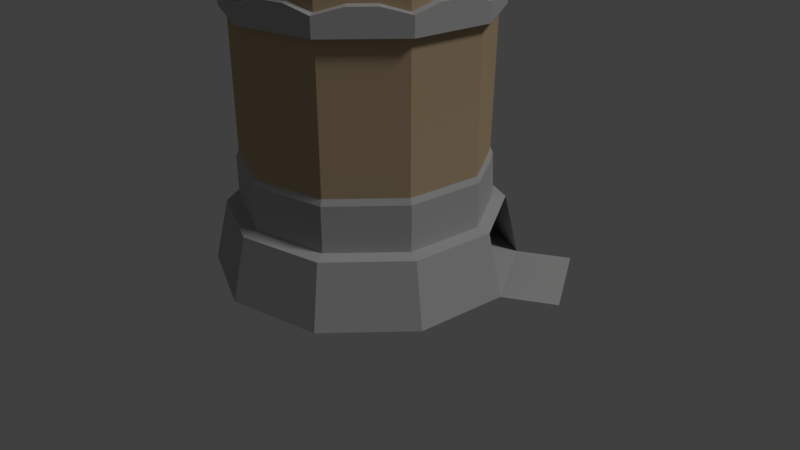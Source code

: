 # Source: Tower_Rund_Level_3_versuch1.blend  (saved by Blender 2.78.0; exported with 4.5.12 LTS)
import bpy
from mathutils import Matrix  # noqa: F401  (used for matrix-valued properties, if any)

bpy.ops.wm.read_factory_settings(use_empty=True)
scene = bpy.context.scene
scene.name = 'Scene'

# ---- collections
col_collection_1 = bpy.data.collections.new('Collection 1'); scene.collection.children.link(col_collection_1)

# ---- materials (node trees are filled in below, after node groups)
mat_stone = bpy.data.materials.new('Stone')
mat_stone.alpha_threshold = 0.0
mat_stone.use_transparent_shadow = False
mat_stone.diffuse_color = (0.4624, 0.4624, 0.4624, 1.0)
mat_stone.specular_color = (0.05087, 0.05087, 0.05087)
mat_stone.roughness = 0.5
mat_material_001 = bpy.data.materials.new('Material.001')
mat_material_001.alpha_threshold = 0.0
mat_material_001.use_transparent_shadow = False
mat_material_001.diffuse_color = (0.8, 0.01898, 0.08461, 1.0)
mat_material_001.specular_color = (1.0, 0.004164, 0.05972)
mat_material_001.roughness = 0.5
mat_putz = bpy.data.materials.new('Putz')
mat_putz.alpha_threshold = 0.0
mat_putz.use_transparent_shadow = False
mat_putz.diffuse_color = (0.5122, 0.3805, 0.2323, 1.0)
mat_putz.roughness = 0.5
mat_holz = bpy.data.materials.new('holz')
mat_holz.alpha_threshold = 0.0
mat_holz.use_transparent_shadow = False
mat_holz.diffuse_color = (0.3383, 0.1139, 0.04823, 1.0)
mat_holz.roughness = 0.5

# ---- material node trees

# ---- world
world_world = bpy.data.worlds.new('World'); scene.world = world_world
world_world.color = (0.05088, 0.05088, 0.05088)
world_world.use_sun_shadow = False
world_world.sun_shadow_jitter_overblur = 0.0
world_world.cycles.sampling_method = 'MANUAL'

# ---- cameras
cam_camera = bpy.data.cameras.new('Camera')
cam_camera.clip_end = 100.0
cam_camera.lens = 35.0
cam_camera.sensor_width = 32.0
cam_camera.sensor_height = 18.0
cam_camera.ortho_scale = 7.314
cam_camera.dof.focus_distance = 0.0
cam_camera.dof.aperture_fstop = 128.0

# ---- lights
light_lamp = bpy.data.lights.new('Lamp', 'SUN')
light_lamp.transmission_factor = 0.0
light_lamp.cutoff_distance = 30.0
light_lamp.angle = 0.1993
light_lamp.energy = 1.0
light_lamp.shadow_buffer_clip_start = 1.001
light_lamp.shadow_soft_size = 0.1
light_lamp.shadow_cascade_max_distance = 1000.0

# ---- meshes
me_cylinder_001 = bpy.data.meshes.new('Cylinder.001')
me_cylinder_001.from_pydata([(-0.9134, 0.3793, -0.9823), (-0.9134, 0.3793, 0.6075), (-0.5051, 0.8432, -0.9823), (-0.5051, 0.8432, 0.6075), (0.09797, 0.9785, -0.9823), (0.09797, 0.9785, 0.6075), (0.6654, 0.7335, -0.9823), (0.6654, 0.7335, 0.6075), (0.9804, 0.2017, -0.9823), (0.9804, 0.2017, 0.6075), (0.9227, -0.4136, -0.9823), (0.9227, -0.4136, 0.6075), (0.5143, -0.8775, -0.9823), (0.5143, -0.8775, 0.6075), (-0.08873, -1.013, -0.9823), (-0.08873, -1.013, 0.6075), (-0.6561, -0.7677, -0.9823), (-0.6561, -0.7677, 0.6075), (-0.9711, -0.236, -0.9823), (-0.9711, -0.236, 0.6075), (-0.9134, 0.3793, -0.4958), (-0.5051, 0.8432, -0.4958), (0.09797, 0.9785, -0.4958), (0.6582, 0.7169, -0.4946), (0.9804, 0.2017, -0.4958), (0.9227, -0.4136, -0.4958), (0.5143, -0.8775, -0.4958), (-0.08873, -1.013, -0.4958), (-0.6561, -0.7677, -0.4958), (-0.9711, -0.236, -0.4958), (-0.9342, 0.3883, -0.9835), (-0.5166, 0.8626, -0.9835), (-0.5166, 0.8626, -0.5208), (0.1001, 1.001, -0.9835), (0.1001, 1.001, -0.5208), (0.6803, 0.7504, -0.9835), (0.6731, 0.7339, -0.5209), (1.002, 0.2067, -0.9835), (1.002, 0.2067, -0.5208), (0.9434, -0.4225, -0.9835), (0.9434, -0.4225, -0.5208), (0.5258, -0.8969, -0.9835), (0.5258, -0.8969, -0.5208), (-0.09084, -1.035, -0.9835), (-0.09084, -1.035, -0.5208), (-0.671, -0.7847, -0.9835), (-0.671, -0.7847, -0.5208), (-0.9932, -0.241, -0.9835), (-0.9932, -0.241, -0.5208), (-0.9342, 0.3883, -0.5208), (-0.5166, 0.8626, -0.7152), (0.1001, 1.001, -0.7152), (0.6803, 0.7504, -0.7152), (1.002, 0.2067, -0.7152), (0.9434, -0.4225, -0.7152), (0.5258, -0.8969, -0.7152), (-0.09084, -1.035, -0.7152), (-0.671, -0.7847, -0.7152), (-0.9932, -0.241, -0.7152), (-0.9342, 0.3883, -0.7152), (-1.142, 0.4782, -0.9974), (-0.6322, 1.058, -0.9974), (-0.5706, 0.9538, -0.7254), (0.1213, 1.227, -0.9974), (0.11, 1.106, -0.7254), (0.8301, 0.9207, -0.9974), (0.7503, 0.8299, -0.7254), (1.224, 0.2563, -0.9974), (1.106, 0.2299, -0.7254), (1.152, -0.5124, -0.9974), (1.041, -0.4645, -0.7254), (0.6414, -1.092, -0.9974), (0.5798, -0.9881, -0.7254), (-0.112, -1.261, -0.9974), (-0.1007, -1.141, -0.7254), (-0.8209, -0.9549, -0.9974), (-0.741, -0.8642, -0.7254), (-1.214, -0.2906, -0.9974), (-1.097, -0.2641, -0.7254), (-1.031, 0.4303, -0.7254), (-0.9134, 0.3793, 0.1012), (-0.9134, 0.3793, 0.1886), (-0.5051, 0.8432, 0.1886), (-0.5051, 0.8432, 0.1012), (0.09797, 0.9785, 0.1886), (0.09797, 0.9785, 0.1012), (0.6654, 0.7335, 0.1886), (0.6654, 0.7335, 0.1012), (0.9804, 0.2017, 0.1886), (0.9804, 0.2017, 0.1012), (0.9227, -0.4136, 0.1886), (0.9227, -0.4136, 0.1012), (0.5143, -0.8775, 0.1886), (0.5143, -0.8775, 0.1012), (-0.08873, -1.013, 0.1886), (-0.08873, -1.013, 0.1012), (-0.6561, -0.7677, 0.1886), (-0.6561, -0.7677, 0.1012), (-0.9711, -0.236, 0.1886), (-0.9711, -0.236, 0.1012), (-0.9682, 0.403, 0.1057), (-0.9682, 0.403, 0.1841), (-0.5355, 0.8945, 0.1841), (-0.5355, 0.8945, 0.1057), (0.1035, 1.038, 0.1841), (0.1035, 1.038, 0.1057), (0.7048, 0.7783, 0.1841), (0.7048, 0.7783, 0.1057), (1.039, 0.2148, 0.1841), (1.039, 0.2148, 0.1057), (0.9774, -0.4372, 0.1841), (0.9774, -0.4372, 0.1057), (0.5447, -0.9288, 0.1841), (0.5447, -0.9288, 0.1057), (-0.0943, -1.072, 0.1841), (-0.0943, -1.072, 0.1057), (-0.6955, -0.8125, 0.1841), (-0.6955, -0.8125, 0.1057), (-1.029, -0.2491, 0.1841), (-1.029, -0.2491, 0.1057), (0.9611, -0.003364, -0.9823), (0.9419, -0.2085, -0.9823), (0.9419, -0.2085, 0.6075), (0.9611, -0.003364, 0.6075), (0.9611, -0.003364, -0.4958), (0.9419, -0.2085, -0.4958), (0.9827, -0.003053, -0.9835), (0.9631, -0.2128, -0.9835), (0.9827, -0.003053, -0.5208), (0.9631, -0.2128, -0.5208), (0.9827, -0.003053, -0.7152), (0.9631, -0.2128, -0.7152), (1.2, 7.036e-05, -0.9974), (1.176, -0.2562, -0.9974), (1.084, -0.001594, -0.7254), (1.062, -0.2331, -0.7254), (0.9611, -0.003364, 0.1012), (0.9419, -0.2085, 0.1012), (0.9611, -0.003364, 0.2181), (0.9419, -0.2085, 0.2181), (1.018, -0.002543, 0.1057), (0.9978, -0.2199, 0.1057), (1.018, -0.002543, 0.2135), (0.9978, -0.2199, 0.2135), (0.7704, 0.5562, -0.9823), (0.8754, 0.379, -0.9823), (0.8754, 0.379, 0.6075), (0.7704, 0.5562, 0.6075), (0.7704, 0.5562, -0.4958), (0.8754, 0.379, -0.4958), (0.7877, 0.5692, -0.9835), (0.895, 0.3879, -0.9835), (0.7877, 0.5692, -0.5208), (0.895, 0.3879, -0.5208), (0.7877, 0.5692, -0.7152), (0.895, 0.3879, -0.7152), (0.9613, 0.6992, -0.9974), (1.093, 0.4778, -0.9974), (0.8688, 0.6299, -0.7254), (0.9873, 0.4299, -0.7254), (0.7704, 0.5562, 0.1012), (0.8754, 0.379, 0.1012), (0.7704, 0.5562, 0.2181), (0.8754, 0.379, 0.2181), (0.816, 0.5904, 0.1057), (0.9273, 0.4026, 0.1057), (0.816, 0.5904, 0.2135), (0.9273, 0.4026, 0.2135), (0.2871, 0.8968, -0.9823), (0.4762, 0.8151, -0.9823), (0.4762, 0.8151, 0.6075), (0.2871, 0.8968, 0.6075), (0.2935, 0.9175, -0.9835), (0.4869, 0.8339, -0.9835), (0.2935, 0.9175, -0.7152), (0.4869, 0.8339, -0.7152), (0.3575, 1.125, -0.9974), (0.5938, 1.023, -0.9974), (0.3234, 1.014, -0.7254), (0.5368, 0.9221, -0.7254), (0.2871, 0.8968, 0.1012), (0.4762, 0.8151, 0.1012), (0.2871, 0.8968, 0.2181), (0.4762, 0.8151, 0.2181), (0.304, 0.9513, 0.1057), (0.5044, 0.8648, 0.1057), (0.304, 0.9513, 0.2135), (0.5044, 0.8648, 0.2135), (-0.3041, 0.8883, -0.9823), (-0.103, 0.9334, -0.9823), (-0.103, 0.9334, 0.6075), (-0.3041, 0.8883, 0.6075), (-0.3041, 0.8883, -0.4958), (-0.103, 0.9334, -0.4958), (-0.311, 0.9088, -0.9835), (-0.1055, 0.9549, -0.9835), (-0.311, 0.9088, -0.5208), (-0.1055, 0.9549, -0.5208), (-0.311, 0.9088, -0.7152), (-0.1055, 0.9549, -0.7152), (-0.381, 1.114, -0.9974), (-0.1299, 1.17, -0.9974), (-0.3437, 1.005, -0.7254), (-0.1169, 1.056, -0.7254), (-0.3041, 0.8883, 0.1012), (-0.103, 0.9334, 0.1012), (-0.3041, 0.8883, 0.2181), (-0.103, 0.9334, 0.2181), (-0.3225, 0.9423, 0.1057), (-0.1095, 0.9901, 0.1057), (-0.3225, 0.9423, 0.2135), (-0.1095, 0.9901, 0.2135), (-0.7773, 0.5339, -0.9823), (-0.6412, 0.6886, -0.9823), (-0.6412, 0.6886, 0.6075), (-0.7773, 0.5339, 0.6075), (-0.7773, 0.5339, -0.4958), (-0.6412, 0.6886, -0.4958), (-0.795, 0.5464, -0.9835), (-0.6558, 0.7045, -0.9835), (-0.795, 0.5464, -0.5208), (-0.6558, 0.7045, -0.5208), (-0.795, 0.5464, -0.7152), (-0.6558, 0.7045, -0.7152), (-0.9723, 0.6714, -0.9974), (-0.8022, 0.8646, -0.9974), (-0.8778, 0.6048, -0.7254), (-0.7242, 0.7793, -0.7254), (-0.6892, 0.7093, 0.2181), (-0.8253, 0.5547, 0.2181), (-0.6892, 0.7093, 0.1012), (-0.8253, 0.5547, 0.1012), (-0.7277, 0.7514, 0.2135), (-0.8719, 0.5875, 0.2135), (-0.7277, 0.7514, 0.1057), (-0.8719, 0.5875, 0.1057), (-0.9519, -0.03091, -0.9823), (-0.9327, 0.1742, -0.9823), (-0.9327, 0.1742, 0.6075), (-0.9519, -0.03091, 0.6075), (-0.9519, -0.03091, -0.4958), (-0.9327, 0.1742, -0.4958), (-0.9735, -0.03122, -0.9835), (-0.9538, 0.1785, -0.9835), (-0.9735, -0.03122, -0.5208), (-0.9538, 0.1785, -0.5208), (-0.9735, -0.03122, -0.7152), (-0.9538, 0.1785, -0.7152), (-1.19, -0.03434, -0.9974), (-1.166, 0.2219, -0.9974), (-1.075, -0.03268, -0.7254), (-1.053, 0.1988, -0.7254), (-0.9519, -0.03091, 0.1012), (-0.9327, 0.1742, 0.1012), (-0.9519, -0.03091, 0.2181), (-0.9327, 0.1742, 0.2181), (-1.009, -0.03173, 0.1057), (-0.9886, 0.1856, 0.1057), (-1.009, -0.03173, 0.2135), (-0.9886, 0.1856, 0.2135), (-0.7611, -0.5905, -0.9823), (-0.8661, -0.4133, -0.9823), (-0.8661, -0.4133, 0.6075), (-0.7611, -0.5905, 0.6075), (-0.7611, -0.5905, -0.4958), (-0.8661, -0.4133, -0.4958), (-0.7784, -0.6035, -0.9835), (-0.8858, -0.4222, -0.9835), (-0.7784, -0.6035, -0.5208), (-0.8858, -0.4222, -0.5208), (-0.7784, -0.6035, -0.7152), (-0.8858, -0.4222, -0.7152), (-0.9521, -0.7335, -0.9974), (-1.083, -0.512, -0.9974), (-0.8595, -0.6642, -0.7254), (-0.978, -0.4642, -0.7254), (-0.7611, -0.5905, 0.1012), (-0.8661, -0.4133, 0.1012), (-0.7611, -0.5905, 0.2181), (-0.8661, -0.4133, 0.2181), (-0.8068, -0.6247, 0.1057), (-0.9181, -0.4369, 0.1057), (-0.8068, -0.6247, 0.2135), (-0.9181, -0.4369, 0.2135), (-0.2779, -0.9311, -0.9823), (-0.467, -0.8494, -0.9823), (-0.467, -0.8494, 0.6075), (-0.2779, -0.9311, 0.6075), (-0.2779, -0.9311, -0.4958), (-0.467, -0.8494, -0.4958), (-0.2842, -0.9517, -0.9835), (-0.4776, -0.8682, -0.9835), (-0.2842, -0.9517, -0.5208), (-0.4776, -0.8682, -0.5208), (-0.2842, -0.9517, -0.7152), (-0.4776, -0.8682, -0.7152), (-0.3483, -1.159, -0.9974), (-0.5846, -1.057, -0.9974), (-0.3142, -1.049, -0.7254), (-0.5276, -0.9564, -0.7254), (-0.2779, -0.9311, 0.1012), (-0.467, -0.8494, 0.1012), (-0.2779, -0.9311, 0.2181), (-0.467, -0.8494, 0.2181), (-0.2947, -0.9856, 0.1057), (-0.4951, -0.8991, 0.1057), (-0.2947, -0.9856, 0.2135), (-0.4951, -0.8991, 0.2135), (0.3133, -0.9226, -0.9823), (0.1123, -0.9677, -0.9823), (0.1123, -0.9677, 0.6075), (0.3133, -0.9226, 0.6075), (0.3133, -0.9226, -0.4958), (0.1123, -0.9677, -0.4958), (0.3203, -0.943, -0.9835), (0.1147, -0.9891, -0.9835), (0.3203, -0.943, -0.5208), (0.1147, -0.9891, -0.5208), (0.3203, -0.943, -0.7152), (0.1147, -0.9891, -0.7152), (0.3903, -1.148, -0.9974), (0.1391, -1.205, -0.9974), (0.353, -1.039, -0.7254), (0.1261, -1.09, -0.7254), (0.3133, -0.9226, 0.1012), (0.1123, -0.9677, 0.1012), (0.3133, -0.9226, 0.2181), (0.1123, -0.9677, 0.2181), (0.3317, -0.9766, 0.1057), (0.1187, -1.024, 0.1057), (0.3317, -0.9766, 0.2135), (0.1187, -1.024, 0.2135), (0.7866, -0.5682, -0.9823), (0.6504, -0.7229, -0.9823), (0.7866, -0.5682, -0.4958), (0.6504, -0.7229, -0.4958), (0.8042, -0.5807, -0.9835), (0.665, -0.7388, -0.9835), (0.8042, -0.5807, -0.5208), (0.665, -0.7388, -0.5208), (0.8042, -0.5807, -0.7152), (0.665, -0.7388, -0.7152), (0.9815, -0.7056, -0.9974), (0.8115, -0.8988, -0.9974), (0.887, -0.639, -0.7254), (0.7334, -0.8135, -0.7254), (0.7866, -0.5682, 0.1012), (0.6504, -0.7229, 0.1012), (0.7866, -0.5682, 0.2181), (0.6504, -0.7229, 0.2181), (0.8332, -0.6011, 0.1057), (0.689, -0.765, 0.1057), (0.8332, -0.6011, 0.2135), (0.689, -0.765, 0.2135), (-0.7773, 0.5339, 0.6075), (-0.9134, 0.3793, 0.6075), (-0.3041, 0.8883, 0.6075), (-0.5051, 0.8432, 0.6075), (0.2871, 0.8968, 0.6075), (0.09797, 0.9785, 0.6075), (0.7704, 0.5562, 0.6075), (0.6654, 0.7335, 0.6075), (0.9611, -0.003364, 0.6075), (0.9804, 0.2017, 0.6075), (0.9227, -0.4136, 0.6075), (0.3133, -0.9226, 0.6075), (0.5143, -0.8775, 0.6075), (-0.2779, -0.9311, 0.6075), (-0.08873, -1.013, 0.6075), (-0.7611, -0.5905, 0.6075), (-0.6561, -0.7677, 0.6075), (-0.9519, -0.03091, 0.6075), (-0.9711, -0.236, 0.6075), (0.9419, -0.2085, 0.6075), (0.8754, 0.379, 0.6075), (0.4762, 0.8151, 0.6075), (-0.103, 0.9334, 0.6075), (-0.6412, 0.6886, 0.6075), (-0.9327, 0.1742, 0.6075), (-0.8661, -0.4133, 0.6075), (-0.467, -0.8494, 0.6075), (0.1123, -0.9677, 0.6075), (0.9227, -0.4136, 0.6067), (0.5143, -0.8775, 0.6067), (0.7866, -0.5682, 0.6067), (0.6504, -0.7229, 0.6067), (-0.9711, -0.236, 0.5377), (-0.9711, -0.236, 0.4679), (-0.9711, -0.236, 0.3981), (-0.9711, -0.236, 0.3282), (-0.9711, -0.236, 0.2584), (-0.08873, -1.013, 0.3981), (0.9227, -0.4136, 0.6546), (0.5143, -0.8775, 0.6546), (-0.9134, 0.3793, 0.6546), (-0.9327, 0.1742, 0.6546), (-0.9519, -0.03091, 0.6546), (-0.08873, -1.013, 0.6546), (0.1123, -0.9677, 0.6546), (0.3133, -0.9226, 0.6546), (-0.6561, -0.7677, 0.6546), (-0.467, -0.8494, 0.6546), (-0.2779, -0.9311, 0.6546), (-0.9711, -0.236, 0.6546), (-0.8661, -0.4133, 0.6546), (-0.7611, -0.5905, 0.6546), (-0.5051, 0.8432, 0.6546), (-0.6412, 0.6886, 0.6546), (-0.7773, 0.5339, 0.6546), (0.9419, -0.2085, 0.6546), (0.9611, -0.003364, 0.6546), (0.09797, 0.9785, 0.6546), (-0.103, 0.9334, 0.6546), (-0.3041, 0.8883, 0.6546), (0.9804, 0.2017, 0.6546), (0.8754, 0.379, 0.6546), (0.7704, 0.5562, 0.6546), (0.6654, 0.7335, 0.6546), (0.4762, 0.8151, 0.6546), (0.2871, 0.8968, 0.6546), (1.019, -0.4552, 0.6913), (0.5678, -0.9678, 0.6913), (-1.01, 0.4209, 0.6913), (-0.09853, -1.117, 0.6913), (-0.7255, -0.8466, 0.6913), (-1.074, -0.259, 0.6913), (-0.5586, 0.9336, 0.6913), (0.1078, 1.083, 0.6913), (1.083, 0.2247, 0.6913), (0.7347, 0.8123, 0.6913), (1.019, -0.4552, 0.8131), (0.5678, -0.9678, 0.8131), (-1.01, 0.4209, 0.8131), (-0.09853, -1.117, 0.8131), (-0.7255, -0.8466, 0.8131), (-1.074, -0.259, 0.8131), (-0.5586, 0.9336, 0.8131), (0.1078, 1.083, 0.8131), (1.083, 0.2247, 0.8131), (0.7347, 0.8123, 0.8131), (0.9651, -0.4319, 0.8131), (0.5379, -0.9172, 0.8131), (-0.09304, -1.059, 0.8131), (-0.6866, -0.8024, 0.8131), (-1.016, -0.2461, 0.8131), (-0.9558, 0.3976, 0.8131), (-0.5286, 0.8829, 0.8131), (0.1023, 1.024, 0.8131), (0.6959, 0.7681, 0.8131), (1.025, 0.2119, 0.8131), (0.9651, -0.4319, 0.9118), (0.5379, -0.9172, 0.9118), (-0.09304, -1.059, 0.9118), (-0.6866, -0.8024, 0.9118), (-1.016, -0.2461, 0.9118), (-0.9558, 0.3976, 0.9118), (-0.5286, 0.8829, 0.9118), (0.1023, 1.024, 0.9118), (0.6959, 0.7681, 0.9118), (1.025, 0.2119, 0.9118), (0.8789, -0.3947, 1.034), (0.49, -0.8365, 1.034), (-0.08428, -0.9653, 1.034), (-0.6246, -0.732, 1.034), (-0.9246, -0.2256, 1.034), (-0.8697, 0.3604, 1.034), (-0.4808, 0.8022, 1.034), (0.09352, 0.931, 1.034), (0.6339, 0.6977, 1.034), (0.9339, 0.1913, 1.034), (1.124, -0.5006, 0.954), (0.6262, -1.066, 0.954), (-0.1092, -1.231, 0.954), (-0.8011, -0.9325, 0.954), (-1.185, -0.2841, 0.954), (-1.115, 0.4663, 0.954), (-0.6169, 1.032, 0.954), (0.1185, 1.197, 0.954), (0.8104, 0.8982, 0.954), (1.195, 0.2498, 0.954), (1.124, -0.5006, 1.079), (0.6262, -1.066, 1.079), (-0.1092, -1.231, 1.079), (-0.8011, -0.9325, 1.079), (-1.185, -0.2841, 1.079), (-1.115, 0.4663, 1.079), (-0.6169, 1.032, 1.079), (0.1185, 1.197, 1.079), (0.8104, 0.8982, 1.079), (1.195, 0.2498, 1.079), (0.8789, -0.3947, 1.291), (0.49, -0.8365, 1.291), (-0.08428, -0.9653, 1.291), (-0.6246, -0.732, 1.291), (-0.9246, -0.2256, 1.291), (-0.8697, 0.3604, 1.291), (-0.4808, 0.8022, 1.291), (0.09352, 0.931, 1.291), (0.6339, 0.6977, 1.291), (0.9339, 0.1913, 1.291), (-0.6169, 1.032, 1.291), (-1.115, 0.4663, 1.291), (-0.8011, -0.9325, 1.291), (-1.185, -0.2841, 1.291), (1.124, -0.5006, 1.291), (0.6262, -1.066, 1.291), (-0.1092, -1.231, 1.291), (0.1185, 1.197, 1.291), (0.8104, 0.8982, 1.291), (1.195, 0.2498, 1.291), (0.8789, -0.3947, 1.456), (0.49, -0.8365, 1.456), (-0.6246, -0.732, 1.456), (-0.08428, -0.9653, 1.456), (-0.8697, 0.3604, 1.456), (-0.9246, -0.2256, 1.456), (0.09352, 0.931, 1.456), (-0.4808, 0.8022, 1.456), (0.9339, 0.1913, 1.456), (0.6339, 0.6977, 1.456), (-0.6169, 1.032, 1.456), (-1.115, 0.4663, 1.456), (-0.8011, -0.9325, 1.456), (-1.185, -0.2841, 1.456), (1.124, -0.5006, 1.456), (0.6262, -1.066, 1.456), (-0.1092, -1.231, 1.456), (0.1185, 1.197, 1.456), (1.195, 0.2498, 1.456), (0.8104, 0.8982, 1.456), (1.224, 0.2563, -0.9974), (0.8301, 0.9207, -0.9974), (1.224, 0.2563, -0.9974), (0.9613, 0.6992, -0.9974), (1.093, 0.4778, -0.9974), (0.8301, 0.9207, -0.9974), (1.224, 0.2563, -0.9974), (0.9613, 0.6992, -0.9974), (1.093, 0.4778, -0.9974), (1.214, 1.149, -0.9974), (1.607, 0.4846, -0.9974), (1.345, 0.9275, -0.9974), (1.476, 0.706, -0.9974), (1.224, 0.2563, -0.9974), (1.224, 0.2563, -0.9974), (1.673, 0.3567, -0.9974), (1.155, 1.295, -0.9974), (0.8477, 1.48, -0.9974), (1.714, 7.036e-05, -0.9974)], [(13, 15), (67, 530), (536, 543), (543, 544), (544, 545), (535, 546), (177, 547), (132, 548), (177, 179), (175, 179), (132, 134), (130, 134)], [(122, 123, 362, 373), (17, 286, 380, 370), (146, 147, 360, 374), (262, 263, 369, 379), (0, 212, 213, 2, 188, 189, 4, 168, 169, 6, 144, 145, 8, 120, 121, 10, 332, 333, 12, 308, 309, 14, 284, 285, 16, 260, 261, 18, 236, 237), (123, 9, 363, 362), (215, 1, 355, 354), (15, 310, 381, 368), (191, 3, 357, 356), (162, 163, 167, 166), (287, 15, 368, 367), (11, 122, 373, 364), (161, 160, 164, 165), (239, 19, 372, 371), (164, 166, 167, 165), (9, 146, 374, 363), (180, 85, 105, 184), (324, 93, 113, 328), (263, 17, 370, 369), (163, 88, 108, 167), (171, 5, 359, 358), (303, 96, 116, 307), (170, 171, 358, 375), (160, 87, 107, 164), (231, 80, 100, 235), (146, 9, 88, 163, 162, 86, 7, 147), (300, 95, 115, 304), (139, 90, 110, 143), (228, 82, 102, 232), (279, 98, 118, 283), (257, 259, 101, 100), (281, 283, 118, 119), (305, 307, 116, 117), (329, 331, 114, 115), (351, 353, 112, 113), (141, 143, 110, 111), (165, 167, 108, 109), (185, 187, 106, 107), (209, 211, 104, 105), (233, 235, 100, 101), (327, 94, 114, 331), (252, 99, 119, 256), (183, 86, 106, 187), (346, 91, 111, 350), (255, 81, 101, 259), (204, 83, 103, 208), (349, 92, 112, 353), (276, 97, 117, 280), (207, 84, 104, 211), (136, 89, 109, 140), (91, 137, 141, 111), (137, 136, 140, 141), (109, 108, 142, 140), (140, 142, 143, 141), (88, 138, 142, 108), (138, 139, 143, 142), (129, 40, 54, 131, 130, 53, 38, 128), (179, 66, 65, 177, 176, 63, 64, 178), (107, 106, 166, 164), (120, 8, 37, 126, 127, 39, 10, 121), (131, 54, 70, 135, 134, 68, 53, 130), (89, 161, 165, 109), (135, 70, 69, 133, 132, 67, 68, 134), (86, 162, 166, 106), (125, 25, 40, 129, 128, 38, 24, 124), (153, 38, 53, 155, 154, 52, 36, 152), (336, 39, 69, 342, 343, 71, 41, 337), (122, 11, 90, 139, 138, 88, 9, 123), (137, 91, 25, 125, 124, 24, 89, 136), (168, 4, 33, 172, 173, 35, 6, 169), (236, 18, 47, 242, 243, 30, 0, 237), (160, 161, 89, 24, 149, 148, 23, 87), (149, 24, 38, 153, 152, 36, 23, 148), (175, 52, 66, 179, 178, 64, 51, 174), (84, 182, 186, 104), (182, 183, 187, 186), (105, 104, 186, 184), (184, 186, 187, 185), (87, 181, 185, 107), (181, 180, 184, 185), (150, 35, 65, 156, 157, 67, 37, 151), (203, 64, 63, 201, 200, 61, 62, 202), (22, 23, 36, 34), (170, 7, 86, 183, 182, 84, 5, 171), (144, 6, 35, 150, 151, 37, 8, 145), (199, 51, 64, 203, 202, 62, 50, 198), (82, 206, 210, 102), (206, 207, 211, 210), (85, 205, 209, 105), (205, 204, 208, 209), (103, 102, 210, 208), (208, 210, 211, 209), (190, 5, 84, 207, 206, 82, 3, 191), (172, 33, 63, 176, 177, 65, 35, 173), (227, 62, 61, 225, 224, 60, 79, 226), (197, 34, 51, 199, 198, 50, 32, 196), (193, 22, 34, 197, 196, 32, 21, 192), (205, 85, 22, 193, 192, 21, 83, 204), (223, 50, 62, 227, 226, 79, 59, 222), (102, 103, 234, 232), (232, 234, 235, 233), (271, 58, 78, 275, 274, 76, 57, 270), (81, 229, 233, 101), (229, 228, 232, 233), (83, 230, 234, 103), (230, 231, 235, 234), (251, 79, 60, 249, 248, 77, 78, 250), (221, 32, 50, 223, 222, 59, 49, 220), (194, 31, 61, 200, 201, 63, 33, 195), (188, 2, 31, 194, 195, 33, 4, 189), (217, 21, 32, 221, 220, 49, 20, 216), (241, 20, 49, 245, 244, 48, 29, 240), (229, 81, 1, 215, 214, 3, 82, 228), (98, 254, 258, 118), (254, 255, 259, 258), (80, 253, 257, 100), (253, 252, 256, 257), (119, 118, 258, 256), (256, 258, 259, 257), (238, 1, 81, 255, 254, 98, 390, 389, 388, 387, 386, 19, 239), (218, 30, 60, 224, 225, 61, 31, 219), (275, 78, 77, 273, 272, 75, 76, 274), (253, 80, 20, 241, 240, 29, 99, 252), (247, 59, 79, 251, 250, 78, 58, 246), (245, 49, 59, 247, 246, 58, 48, 244), (212, 0, 30, 218, 219, 31, 2, 213), (216, 20, 80, 231, 230, 83, 21, 217), (99, 277, 281, 119), (277, 276, 280, 281), (117, 116, 282, 280), (280, 282, 283, 281), (96, 278, 282, 116), (278, 279, 283, 282), (262, 19, 386, 387, 388, 389, 390, 98, 279, 278, 96, 17, 263), (260, 16, 45, 266, 267, 47, 18, 261), (299, 76, 75, 297, 296, 73, 74, 298), (269, 48, 58, 271, 270, 57, 46, 268), (265, 29, 48, 269, 268, 46, 28, 264), (242, 47, 77, 248, 249, 60, 30, 243), (277, 99, 29, 265, 264, 28, 97, 276), (295, 57, 76, 299, 298, 74, 56, 294), (115, 114, 306, 304), (304, 306, 307, 305), (97, 301, 305, 117), (301, 300, 304, 305), (94, 302, 306, 114), (302, 303, 307, 306), (286, 17, 96, 303, 302, 94, 391, 15, 287), (238, 239, 371, 378), (293, 46, 57, 295, 294, 56, 44, 292), (19, 262, 379, 372), (284, 14, 43, 290, 291, 45, 16, 285), (266, 45, 75, 272, 273, 77, 47, 267), (289, 28, 46, 293, 292, 44, 27, 288), (301, 97, 28, 289, 288, 27, 95, 300), (319, 56, 74, 323, 322, 72, 55, 318), (1, 238, 378, 355), (92, 326, 330, 112), (326, 327, 331, 330), (113, 112, 330, 328), (328, 330, 331, 329), (310, 15, 391, 94, 327, 326, 92, 13, 311), (3, 214, 377, 357), (95, 325, 329, 115), (325, 324, 328, 329), (317, 44, 56, 319, 318, 55, 42, 316), (310, 311, 365, 381), (345, 72, 71, 343, 342, 69, 70, 344), (308, 12, 41, 314, 315, 43, 14, 309), (325, 95, 27, 313, 312, 26, 93, 324), (214, 215, 354, 377), (313, 27, 44, 317, 316, 42, 26, 312), (147, 7, 361, 360), (347, 93, 26, 335, 334, 25, 91, 346), (286, 287, 367, 380), (90, 348, 352, 110), (348, 349, 353, 352), (93, 347, 351, 113), (347, 346, 350, 351), (111, 110, 352, 350), (350, 352, 353, 351), (311, 13, 366, 365), (155, 53, 68, 159, 158, 66, 52, 154), (332, 10, 39, 336, 337, 41, 12, 333), (341, 55, 72, 345, 344, 70, 54, 340), (314, 41, 71, 320, 321, 73, 43, 315), (5, 190, 376, 359), (335, 26, 42, 339, 338, 40, 25, 334), (7, 170, 375, 361), (339, 42, 55, 341, 340, 54, 40, 338), (190, 191, 356, 376), (323, 74, 73, 321, 320, 71, 72, 322), (34, 36, 52, 175, 174, 51), (22, 85, 180, 181, 87, 23), (126, 37, 67, 132, 133, 69, 39, 127), (290, 43, 73, 296, 297, 75, 45, 291), (349, 348, 90, 382, 384, 385, 383, 92), (356, 357, 406, 413, 412, 411, 359, 376), (367, 368, 397, 402, 401, 400, 370, 380), (371, 372, 403, 396, 395, 394, 355, 378), (372, 379, 369, 370, 400, 405, 404, 403), (435, 434, 443, 444), (357, 377, 354, 355, 394, 408, 407, 406), (360, 361, 417, 416, 415, 414, 363, 374), (361, 375, 358, 359, 411, 419, 418, 417), (364, 373, 362, 363, 414, 410, 409, 392), (366, 364, 392, 393), (365, 366, 393, 399, 398, 397, 368, 381), (393, 397, 398, 399), (397, 400, 401, 402), (400, 403, 404, 405), (403, 394, 395, 396), (394, 406, 407, 408), (406, 411, 412, 413), (411, 417, 418, 419), (417, 414, 415, 416), (414, 392, 409, 410), (417, 411, 427, 429), (394, 403, 425, 422), (397, 393, 421, 423), (414, 417, 429, 428), (393, 392, 420, 421), (406, 394, 422, 426), (400, 397, 423, 424), (392, 414, 428, 420), (411, 406, 426, 427), (403, 400, 424, 425), (429, 427, 437, 439), (422, 425, 435, 432), (423, 421, 431, 433), (428, 429, 439, 438), (426, 422, 432, 436), (424, 423, 433, 434), (420, 428, 438, 430), (427, 426, 436, 437), (425, 424, 434, 435), (421, 420, 430, 431), (441, 440, 450, 451), (431, 430, 440, 441), (439, 437, 447, 448), (432, 435, 444, 445), (433, 431, 441, 442), (438, 439, 448, 449), (436, 432, 445, 446), (434, 433, 442, 443), (430, 438, 449, 440), (437, 436, 446, 447), (455, 454, 474, 475), (448, 447, 457, 458), (445, 444, 454, 455), (442, 441, 451, 452), (449, 448, 458, 459), (446, 445, 455, 456), (443, 442, 452, 453), (440, 449, 459, 450), (447, 446, 456, 457), (444, 443, 453, 454), (461, 460, 469, 468, 467, 466, 465, 464, 463, 462), (488, 487, 507, 508), (454, 453, 473, 474), (467, 468, 498, 497), (453, 452, 472, 473), (487, 486, 500, 507), (450, 459, 479, 470), (452, 451, 471, 472), (466, 467, 497, 496), (459, 458, 478, 479), (475, 474, 484, 485), (472, 471, 481, 482), (479, 478, 488, 489), (476, 475, 485, 486), (473, 472, 482, 483), (470, 479, 489, 480), (477, 476, 486, 487), (474, 473, 483, 484), (471, 470, 480, 481), (478, 477, 487, 488), (486, 485, 501, 500), (456, 455, 475, 476), (465, 466, 496, 495), (485, 484, 503, 501), (457, 456, 476, 477), (464, 465, 495, 494), (484, 483, 502, 503), (458, 457, 477, 478), (463, 464, 494, 493), (451, 450, 470, 471), (501, 503, 523, 521), (495, 496, 500, 501), (508, 498, 519, 529), (493, 494, 503, 502), (497, 498, 508, 507), (500, 496, 517, 520), (492, 493, 512, 513), (491, 492, 506, 505), (499, 490, 504, 509), (497, 507, 527, 516), (460, 461, 491, 490), (481, 480, 504, 505), (468, 469, 499, 498), (489, 488, 508, 509), (461, 462, 492, 491), (482, 481, 505, 506), (469, 460, 490, 499), (480, 489, 509, 504), (462, 463, 493, 492), (483, 482, 506, 502), (517, 516, 527, 520), (515, 514, 521, 523), (510, 511, 525, 524), (519, 518, 528, 529), (513, 512, 522, 526), (495, 501, 521, 514), (491, 505, 525, 511), (494, 495, 514, 515), (493, 502, 522, 512), (504, 490, 510, 524), (507, 500, 520, 527), (503, 494, 515, 523), (499, 509, 528, 518), (496, 497, 516, 517), (505, 504, 524, 525), (506, 492, 513, 526), (509, 508, 529, 528), (490, 491, 511, 510), (498, 499, 518, 519), (502, 506, 526, 522), (157, 156, 533, 534), (156, 65, 531, 533), (67, 157, 534, 532), (534, 533, 537, 538), (533, 531, 535, 537), (532, 534, 538, 536), (538, 537, 541, 542), (537, 535, 539, 541), (536, 538, 542, 540)])
me_cylinder_001.polygons.foreach_set('material_index', [0, 0, 0, 0, 0, 0, 0, 0, 0, 0, 0, 0, 0, 0, 0, 0, 0, 0, 0, 0, 0, 0, 0, 0, 0, 2, 0, 0, 0, 0, 0, 0, 0, 0, 0, 0, 0, 0, 0, 0, 0, 0, 0, 0, 0, 0, 0, 0, 0, 0, 0, 0, 0, 0, 0, 0, 0, 0, 0, 0, 0, 0, 0, 0, 0, 0, 0, 2, 2, 0, 0, 2, 0, 0, 0, 0, 0, 0, 0, 0, 0, 0, 0, 2, 0, 0, 0, 0, 0, 0, 0, 0, 2, 0, 0, 0, 0, 2, 0, 0, 0, 0, 0, 0, 0, 0, 0, 0, 0, 0, 0, 0, 2, 0, 0, 0, 0, 0, 0, 2, 0, 0, 2, 0, 0, 0, 2, 0, 0, 0, 0, 0, 0, 2, 0, 0, 0, 0, 0, 2, 0, 0, 0, 0, 0, 0, 0, 2, 0, 0, 0, 0, 0, 0, 2, 0, 0, 0, 0, 0, 0, 2, 0, 0, 0, 0, 0, 0, 0, 2, 0, 0, 0, 2, 0, 0, 0, 0, 0, 0, 0, 0, 0, 0, 0, 0, 0, 0, 0, 0, 0, 0, 0, 2, 0, 0, 2, 2, 2, 2, 2, 2, 2, 2, 2, 2, 2, 2, 0, 0, 0, 0, 0, 0, 0, 0, 0, 2, 2, 2, 2, 2, 2, 2, 2, 2, 2, 2, 2, 2, 2, 2, 2, 2, 2, 2, 2, 2, 2, 2, 2, 2, 2, 2, 2, 2, 2, 2, 2, 2, 2, 2, 2, 2, 2, 2, 2, 3, 2, 2, 2, 2, 2, 2, 2, 2, 2, 2, 2, 2, 2, 2, 2, 2, 2, 2, 2, 2, 2, 2, 2, 2, 2, 2, 2, 2, 2, 2, 2, 2, 2, 2, 2, 2, 2, 2, 2, 2, 2, 2, 2, 2, 2, 2, 2, 2, 2, 2, 2, 2, 2, 2, 2, 2, 2, 2, 2, 2, 2, 2, 2, 2, 2, 2, 2, 2, 2, 0, 0, 0, 0, 0, 0, 0, 0, 0])
_uv = me_cylinder_001.uv_layers.new(name='UVMap')
_uv.uv.foreach_set('vector', [0.2516, 0.86, 0.2296, 0.86, 0.2296, 0.86, 0.2516, 0.86, 0.4714, 0.86, 0.4494, 0.86, 0.4494, 0.86, 0.4714, 0.86, 0.1857, 0.86, 0.1637, 0.86, 0.1637, 0.86, 0.1857, 0.86, 0.5107, 0.8605, 0.4911, 0.8603, 0.4911, 0.8603, 0.5107, 0.8605, 0.9755, 0.9701, 0.9694, 0.9745, 0.9633, 0.9789, 0.9573, 0.9834, 0.9497, 0.9834, 0.9422, 0.9834, 0.9347, 0.9834, 0.9286, 0.9789, 0.9225, 0.9745, 0.9164, 0.9701, 0.9141, 0.9629, 0.9118, 0.9558, 0.9094, 0.9486, 0.9118, 0.9415, 0.9141, 0.9343, 0.9164, 0.9272, 0.9225, 0.9227, 0.9286, 0.9183, 0.9347, 0.9139, 0.9422, 0.9139, 0.9497, 0.9139, 0.9573, 0.9139, 0.9633, 0.9183, 0.9694, 0.9227, 0.9755, 0.9272, 0.9778, 0.9343, 0.9802, 0.9415, 0.9825, 0.9486, 0.9802, 0.9558, 0.9778, 0.9629, 0.2296, 0.86, 0.2077, 0.86, 0.2077, 0.86, 0.2296, 0.86, 0.6114, 0.8614, 0.5927, 0.8617, 0.5927, 0.8617, 0.6114, 0.8614, 0.4055, 0.86, 0.3835, 0.86, 0.3835, 0.86, 0.4055, 0.86, 0.03185, 0.86, 0.009874, 0.86, 0.009874, 0.86, 0.03185, 0.86, 0.1777, 0.2467, 0.1441, 0.2467, 0.1431, 0.2343, 0.1766, 0.2343, 0.4274, 0.86, 0.4055, 0.86, 0.4055, 0.86, 0.4274, 0.86, 0.2736, 0.86, 0.2516, 0.86, 0.2516, 0.86, 0.2736, 0.86, 0.1378, 0.1879, 0.1709, 0.1879, 0.1708, 0.194, 0.1377, 0.194, 0.5511, 0.8611, 0.5304, 0.8608, 0.5304, 0.8608, 0.5511, 0.8611, 0.1672, 0.2063, 0.1766, 0.2343, 0.1431, 0.2343, 0.1303, 0.2063, 0.2077, 0.86, 0.1857, 0.86, 0.1857, 0.86, 0.2077, 0.86, 0.2678, 0.1879, 0.2997, 0.1879, 0.2997, 0.194, 0.2678, 0.194, 0.8557, 0.1879, 0.89, 0.1879, 0.89, 0.194, 0.8557, 0.194, 0.4911, 0.8603, 0.4714, 0.86, 0.4714, 0.86, 0.4911, 0.8603, 0.1441, 0.2467, 0.1105, 0.2467, 0.1096, 0.2343, 0.1431, 0.2343, 0.09778, 0.86, 0.07581, 0.86, 0.07581, 0.86, 0.09778, 0.86, 0.7155, 0.2467, 0.6832, 0.2467, 0.6843, 0.2343, 0.7166, 0.2343, 0.1198, 0.86, 0.09778, 0.86, 0.09778, 0.86, 0.1198, 0.86, 0.1709, 0.1879, 0.204, 0.1879, 0.204, 0.194, 0.1708, 0.194, 0.4629, 0.1879, 0.496, 0.1879, 0.496, 0.194, 0.4629, 0.194, 0.1857, 0.86, 0.2077, 0.86, 0.2077, 0.9161, 0.1857, 0.9161, 0.1637, 0.9161, 0.1417, 0.9161, 0.1417, 0.86, 0.1637, 0.86, 0.7548, 0.1879, 0.7871, 0.1879, 0.7871, 0.194, 0.7549, 0.194, 0.03847, 0.2467, 0.002439, 0.2467, 0.002439, 0.2343, 0.03815, 0.2343, 0.4315, 0.2467, 0.3998, 0.2467, 0.3993, 0.2343, 0.4313, 0.2343, 0.6207, 0.2467, 0.5895, 0.2467, 0.5902, 0.2343, 0.6216, 0.2343, 0.5288, 0.2063, 0.5268, 0.2343, 0.4951, 0.2343, 0.496, 0.2063, 0.6263, 0.2063, 0.6216, 0.2343, 0.5902, 0.2343, 0.5944, 0.2063, 0.7226, 0.2063, 0.7166, 0.2343, 0.6843, 0.2343, 0.6903, 0.2063, 0.8214, 0.2063, 0.8164, 0.2343, 0.7813, 0.2343, 0.7871, 0.2063, 0.9064, 0.2063, 0.9042, 0.2343, 0.8867, 0.2343, 0.89, 0.2063, 0.0328, 0.2063, 0.03815, 0.2343, 0.4708, 0.2343, 0.4708, 0.2063, 0.1303, 0.2063, 0.1431, 0.2343, 0.1096, 0.2343, 0.09353, 0.2063, 0.2359, 0.2063, 0.2418, 0.2343, 0.2102, 0.2343, 0.204, 0.2063, 0.332, 0.2063, 0.3364, 0.2343, 0.3049, 0.2343, 0.2997, 0.2063, 0.4632, 0.2343, 0.4629, 0.2063, 0.496, 0.2063, 0.4951, 0.2343, 0.8154, 0.2467, 0.7801, 0.2467, 0.7813, 0.2343, 0.8164, 0.2343, 0.5616, 0.1879, 0.5944, 0.1879, 0.5944, 0.194, 0.5616, 0.194, 0.2429, 0.2467, 0.2113, 0.2467, 0.2102, 0.2343, 0.2418, 0.2343, 0.923, 0.1879, 0.9395, 0.1879, 0.9395, 0.194, 0.923, 0.194, 0.5264, 0.2467, 0.4949, 0.2467, 0.4951, 0.2343, 0.5268, 0.2343, 0.3644, 0.1879, 0.3967, 0.1879, 0.3967, 0.194, 0.3643, 0.194, 0.9037, 0.2467, 0.886, 0.2467, 0.8867, 0.2343, 0.9042, 0.2343, 0.6583, 0.1879, 0.6902, 0.1879, 0.6903, 0.194, 0.6583, 0.194, 0.3372, 0.2467, 0.3059, 0.2467, 0.3049, 0.2343, 0.3364, 0.2343, 0.07086, 0.1879, 0.1046, 0.1879, 0.1046, 0.194, 0.07075, 0.194, 0.003321, 0.1879, 0.03709, 0.1879, 0.0369, 0.194, 0.003044, 0.194, 0.03709, 0.1879, 0.07086, 0.1879, 0.07075, 0.194, 0.0369, 0.194, 0.09353, 0.2063, 0.1096, 0.2343, 0.07386, 0.2343, 0.06317, 0.2063, 0.06317, 0.2063, 0.07386, 0.2343, 0.03815, 0.2343, 0.0328, 0.2063, 0.1105, 0.2467, 0.0745, 0.2467, 0.07386, 0.2343, 0.1096, 0.2343, 0.0745, 0.2467, 0.03847, 0.2467, 0.03815, 0.2343, 0.07386, 0.2343, 0.5968, 0.1625, 0.5658, 0.1625, 0.5658, 0.1092, 0.5968, 0.1092, 0.6277, 0.1092, 0.6587, 0.1092, 0.6587, 0.1625, 0.6277, 0.1625, 0.7835, 0.06869, 0.7524, 0.06869, 0.7524, 0.01089, 0.7835, 0.01089, 0.8145, 0.01089, 0.8456, 0.01089, 0.8456, 0.06869, 0.8145, 0.06869, 0.204, 0.2063, 0.2102, 0.2343, 0.1766, 0.2343, 0.1672, 0.2063, 0.9118, 0.9415, 0.9094, 0.9486, 0.9086, 0.9486, 0.911, 0.9413, 0.9134, 0.934, 0.9157, 0.9267, 0.9164, 0.9272, 0.9141, 0.9343, 0.5958, 0.09209, 0.5661, 0.09209, 0.5661, 0.06869, 0.5958, 0.06869, 0.6255, 0.06869, 0.6552, 0.06869, 0.6552, 0.09209, 0.6255, 0.09209, 0.1046, 0.1879, 0.1378, 0.1879, 0.1377, 0.194, 0.1046, 0.194, 0.5958, 0.06869, 0.5661, 0.06869, 0.5661, 0.01089, 0.5958, 0.01089, 0.6255, 0.01089, 0.6552, 0.01089, 0.6552, 0.06869, 0.6255, 0.06869, 0.2113, 0.2467, 0.1777, 0.2467, 0.1766, 0.2343, 0.2102, 0.2343, 0.5968, 0.1733, 0.5658, 0.1733, 0.5658, 0.1625, 0.5968, 0.1625, 0.6277, 0.1625, 0.6587, 0.1625, 0.6587, 0.1733, 0.6277, 0.1733, 0.6905, 0.1625, 0.6587, 0.1625, 0.6587, 0.1092, 0.6905, 0.1092, 0.7224, 0.1092, 0.7543, 0.1092, 0.7543, 0.1625, 0.7224, 0.1625, 0.9121, 0.9403, 0.9098, 0.9476, 0.9015, 0.9476, 0.9044, 0.9386, 0.9073, 0.9297, 0.9102, 0.9208, 0.9169, 0.9257, 0.9145, 0.933, 0.2516, 0.86, 0.2736, 0.86, 0.2736, 0.9161, 0.2516, 0.9161, 0.2296, 0.9161, 0.2077, 0.9161, 0.2077, 0.86, 0.2296, 0.86, 0.2536, 0.9313, 0.2756, 0.9313, 0.2756, 0.9874, 0.2536, 0.9874, 0.2316, 0.9874, 0.2096, 0.9874, 0.2096, 0.9313, 0.2316, 0.9313, 0.9286, 0.9789, 0.9347, 0.9834, 0.9344, 0.9842, 0.9282, 0.9796, 0.922, 0.9751, 0.9157, 0.9706, 0.9164, 0.9701, 0.9225, 0.9745, 0.9802, 0.9558, 0.9825, 0.9486, 0.9833, 0.9486, 0.9809, 0.9559, 0.9786, 0.9633, 0.9762, 0.9706, 0.9755, 0.9701, 0.9778, 0.9629, 0.1657, 0.9313, 0.1876, 0.9313, 0.2096, 0.9313, 0.2096, 0.9874, 0.1876, 0.9874, 0.1657, 0.9874, 0.1437, 0.9874, 0.1437, 0.9313, 0.6905, 0.1733, 0.6587, 0.1733, 0.6587, 0.1625, 0.6905, 0.1625, 0.7224, 0.1625, 0.7543, 0.1625, 0.7543, 0.1733, 0.7224, 0.1733, 0.7835, 0.09209, 0.7524, 0.09209, 0.7524, 0.06869, 0.7835, 0.06869, 0.8145, 0.06869, 0.8456, 0.06869, 0.8456, 0.09209, 0.8145, 0.09209, 0.3059, 0.2467, 0.2744, 0.2467, 0.2733, 0.2343, 0.3049, 0.2343, 0.2744, 0.2467, 0.2429, 0.2467, 0.2418, 0.2343, 0.2733, 0.2343, 0.2997, 0.2063, 0.3049, 0.2343, 0.2733, 0.2343, 0.2678, 0.2063, 0.2678, 0.2063, 0.2733, 0.2343, 0.2418, 0.2343, 0.2359, 0.2063, 0.204, 0.1879, 0.2359, 0.1879, 0.2359, 0.194, 0.204, 0.194, 0.2359, 0.1879, 0.2678, 0.1879, 0.2678, 0.194, 0.2359, 0.194, 0.9292, 0.9787, 0.9354, 0.9832, 0.9328, 0.9911, 0.9252, 0.9856, 0.9176, 0.98, 0.9101, 0.9744, 0.9168, 0.9696, 0.923, 0.9741, 0.8768, 0.06869, 0.8456, 0.06869, 0.8456, 0.01089, 0.8768, 0.01089, 0.9079, 0.01089, 0.9391, 0.01089, 0.9391, 0.06869, 0.9079, 0.06869, 0.8522, 0.1733, 0.7543, 0.1733, 0.7543, 0.1625, 0.8522, 0.1625, 0.1198, 0.86, 0.1417, 0.86, 0.1417, 0.9161, 0.1198, 0.9161, 0.09778, 0.9161, 0.07581, 0.9161, 0.07581, 0.86, 0.09778, 0.86, 0.9141, 0.9629, 0.9164, 0.9701, 0.9157, 0.9706, 0.9134, 0.9633, 0.911, 0.9559, 0.9086, 0.9486, 0.9094, 0.9486, 0.9118, 0.9558, 0.8768, 0.09209, 0.8456, 0.09209, 0.8456, 0.06869, 0.8768, 0.06869, 0.9079, 0.06869, 0.9391, 0.06869, 0.9391, 0.09209, 0.9079, 0.09209, 0.3998, 0.2467, 0.3685, 0.2467, 0.3679, 0.2343, 0.3993, 0.2343, 0.3685, 0.2467, 0.3372, 0.2467, 0.3364, 0.2343, 0.3679, 0.2343, 0.2997, 0.1879, 0.332, 0.1879, 0.332, 0.194, 0.2997, 0.194, 0.332, 0.1879, 0.3644, 0.1879, 0.3643, 0.194, 0.332, 0.194, 0.3967, 0.2063, 0.3993, 0.2343, 0.3679, 0.2343, 0.3643, 0.2063, 0.3643, 0.2063, 0.3679, 0.2343, 0.3364, 0.2343, 0.332, 0.2063, 0.05383, 0.86, 0.07581, 0.86, 0.07581, 0.9161, 0.05383, 0.9161, 0.03185, 0.9161, 0.009874, 0.9161, 0.009874, 0.86, 0.03185, 0.86, 0.9508, 0.9833, 0.9585, 0.9834, 0.961, 0.9913, 0.9516, 0.9912, 0.9422, 0.9912, 0.9328, 0.9911, 0.9354, 0.9832, 0.9431, 0.9833, 0.03704, 0.06869, 0.007546, 0.06869, 0.007546, 0.01089, 0.03704, 0.01089, 0.06654, 0.01089, 0.09604, 0.01089, 0.09604, 0.06869, 0.06654, 0.06869, 0.8824, 0.1625, 0.8522, 0.1625, 0.8522, 0.1092, 0.8824, 0.1092, 0.9126, 0.1092, 0.9428, 0.1092, 0.9428, 0.1625, 0.9126, 0.1625, 0.8824, 0.1733, 0.8522, 0.1733, 0.8522, 0.1625, 0.8824, 0.1625, 0.9126, 0.1625, 0.9428, 0.1625, 0.9428, 0.1733, 0.9126, 0.1733, 0.05578, 0.9313, 0.07776, 0.9313, 0.07776, 0.9874, 0.05578, 0.9874, 0.0338, 0.9874, 0.01183, 0.9874, 0.01183, 0.9313, 0.0338, 0.9313, 0.03704, 0.09209, 0.007546, 0.09209, 0.007546, 0.06869, 0.03704, 0.06869, 0.06654, 0.06869, 0.09604, 0.06869, 0.09604, 0.09209, 0.06654, 0.09209, 0.3993, 0.2343, 0.3967, 0.2063, 0.4298, 0.2063, 0.4313, 0.2343, 0.4313, 0.2343, 0.4298, 0.2063, 0.4629, 0.2063, 0.4632, 0.2343, 0.2215, 0.09209, 0.1897, 0.09209, 0.1897, 0.06869, 0.2215, 0.06869, 0.2533, 0.06869, 0.2852, 0.06869, 0.2852, 0.09209, 0.2533, 0.09209, 0.4949, 0.2467, 0.4632, 0.2467, 0.4632, 0.2343, 0.4951, 0.2343, 0.4632, 0.2467, 0.4315, 0.2467, 0.4313, 0.2343, 0.4632, 0.2343, 0.3967, 0.1879, 0.4298, 0.1879, 0.4298, 0.194, 0.3967, 0.194, 0.4298, 0.1879, 0.4629, 0.1879, 0.4629, 0.194, 0.4298, 0.194, 0.1272, 0.06869, 0.09604, 0.06869, 0.09604, 0.01089, 0.1272, 0.01089, 0.1585, 0.01089, 0.1897, 0.01089, 0.1897, 0.06869, 0.1585, 0.06869, 0.03795, 0.1625, 0.007181, 0.1625, 0.007181, 0.1092, 0.03795, 0.1092, 0.06872, 0.1092, 0.09949, 0.1092, 0.09949, 0.1625, 0.06872, 0.1625, 0.971, 0.9744, 0.9773, 0.9699, 0.9839, 0.9749, 0.9763, 0.9803, 0.9687, 0.9858, 0.961, 0.9913, 0.9585, 0.9834, 0.9648, 0.9789, 0.9497, 0.9834, 0.9573, 0.9834, 0.9575, 0.9842, 0.9498, 0.9842, 0.9421, 0.9842, 0.9344, 0.9842, 0.9347, 0.9834, 0.9422, 0.9834, 0.03795, 0.1733, 0.007181, 0.1733, 0.007181, 0.1625, 0.03795, 0.1625, 0.06872, 0.1625, 0.09949, 0.1625, 0.09949, 0.1733, 0.06872, 0.1733, 0.1312, 0.1733, 0.09949, 0.1733, 0.09949, 0.1625, 0.1312, 0.1625, 0.163, 0.1625, 0.1947, 0.1625, 0.1947, 0.1733, 0.163, 0.1733, 0.6104, 0.9161, 0.5921, 0.9161, 0.5927, 0.8617, 0.6114, 0.8614, 0.6302, 0.8612, 0.6489, 0.861, 0.6471, 0.9159, 0.6288, 0.916, 0.5895, 0.2467, 0.5579, 0.2467, 0.5585, 0.2343, 0.5902, 0.2343, 0.5579, 0.2467, 0.5264, 0.2467, 0.5268, 0.2343, 0.5585, 0.2343, 0.496, 0.1879, 0.5288, 0.1879, 0.5288, 0.194, 0.496, 0.194, 0.5288, 0.1879, 0.5616, 0.1879, 0.5616, 0.194, 0.5288, 0.194, 0.5944, 0.2063, 0.5902, 0.2343, 0.5585, 0.2343, 0.5616, 0.2063, 0.5616, 0.2063, 0.5585, 0.2343, 0.5268, 0.2343, 0.5288, 0.2063, 0.5719, 0.8614, 0.5927, 0.8617, 0.5921, 0.9161, 0.5719, 0.9165, 0.5516, 0.9168, 0.5314, 0.9172, 0.5312, 0.9078, 0.531, 0.8984, 0.5309, 0.889, 0.5307, 0.8796, 0.5305, 0.8702, 0.5304, 0.8608, 0.5511, 0.8611, 0.9822, 0.9549, 0.9846, 0.9476, 0.9929, 0.9476, 0.99, 0.9565, 0.9871, 0.9655, 0.9843, 0.9744, 0.9775, 0.9696, 0.9799, 0.9622, 0.2215, 0.06869, 0.1897, 0.06869, 0.1897, 0.01089, 0.2215, 0.01089, 0.2533, 0.01089, 0.2852, 0.01089, 0.2852, 0.06869, 0.2533, 0.06869, 0.5806, 0.9299, 0.6014, 0.9294, 0.6021, 0.9858, 0.581, 0.9861, 0.5599, 0.9864, 0.5389, 0.9867, 0.5391, 0.9311, 0.5599, 0.9305, 0.1272, 0.09209, 0.09604, 0.09209, 0.09604, 0.06869, 0.1272, 0.06869, 0.1585, 0.06869, 0.1897, 0.06869, 0.1897, 0.09209, 0.1585, 0.09209, 0.1312, 0.1625, 0.09949, 0.1625, 0.09949, 0.1092, 0.1312, 0.1092, 0.163, 0.1092, 0.1947, 0.1092, 0.1947, 0.1625, 0.163, 0.1625, 0.9694, 0.9745, 0.9755, 0.9701, 0.9762, 0.9706, 0.97, 0.9751, 0.9637, 0.9796, 0.9575, 0.9842, 0.9573, 0.9834, 0.9633, 0.9789, 0.6201, 0.9855, 0.6021, 0.9858, 0.6014, 0.9294, 0.6199, 0.9291, 0.6384, 0.9288, 0.6569, 0.9285, 0.6563, 0.9849, 0.6382, 0.9852, 0.5944, 0.1879, 0.6263, 0.1879, 0.6263, 0.194, 0.5944, 0.194, 0.6263, 0.1879, 0.6583, 0.1879, 0.6583, 0.194, 0.6263, 0.194, 0.6903, 0.2063, 0.6843, 0.2343, 0.6529, 0.2343, 0.6583, 0.2063, 0.6583, 0.2063, 0.6529, 0.2343, 0.6216, 0.2343, 0.6263, 0.2063, 0.6832, 0.2467, 0.6519, 0.2467, 0.6529, 0.2343, 0.6843, 0.2343, 0.6519, 0.2467, 0.6207, 0.2467, 0.6216, 0.2343, 0.6529, 0.2343, 0.5107, 0.8605, 0.5304, 0.8608, 0.5305, 0.8702, 0.5307, 0.8796, 0.5309, 0.889, 0.531, 0.8984, 0.5312, 0.9078, 0.5314, 0.9172, 0.5114, 0.9168, 0.4914, 0.9165, 0.4714, 0.9161, 0.4714, 0.86, 0.4911, 0.8603, 0.9778, 0.9343, 0.9755, 0.9272, 0.9762, 0.9267, 0.9786, 0.934, 0.9809, 0.9413, 0.9833, 0.9486, 0.9825, 0.9486, 0.9802, 0.9415, 0.3154, 0.06869, 0.2852, 0.06869, 0.2852, 0.01089, 0.3154, 0.01089, 0.3457, 0.01089, 0.376, 0.01089, 0.376, 0.06869, 0.3457, 0.06869, 0.2263, 0.1625, 0.1947, 0.1625, 0.1947, 0.1092, 0.2263, 0.1092, 0.2579, 0.1092, 0.2895, 0.1092, 0.2895, 0.1625, 0.2579, 0.1625, 0.2263, 0.1733, 0.1947, 0.1733, 0.1947, 0.1625, 0.2263, 0.1625, 0.2579, 0.1625, 0.2895, 0.1625, 0.2895, 0.1733, 0.2579, 0.1733, 0.9798, 0.933, 0.9774, 0.9257, 0.9841, 0.9208, 0.987, 0.9297, 0.99, 0.9386, 0.9929, 0.9476, 0.9846, 0.9476, 0.9822, 0.9403, 0.5172, 0.9311, 0.5391, 0.9311, 0.5389, 0.9867, 0.517, 0.987, 0.4952, 0.9872, 0.4733, 0.9874, 0.4733, 0.9313, 0.4953, 0.9312, 0.3154, 0.09209, 0.2852, 0.09209, 0.2852, 0.06869, 0.3154, 0.06869, 0.3457, 0.06869, 0.376, 0.06869, 0.376, 0.09209, 0.3457, 0.09209, 0.7871, 0.2063, 0.7813, 0.2343, 0.7489, 0.2343, 0.7549, 0.2063, 0.7549, 0.2063, 0.7489, 0.2343, 0.7166, 0.2343, 0.7226, 0.2063, 0.6902, 0.1879, 0.7225, 0.1879, 0.7226, 0.194, 0.6903, 0.194, 0.7225, 0.1879, 0.7548, 0.1879, 0.7549, 0.194, 0.7226, 0.194, 0.7801, 0.2467, 0.7478, 0.2467, 0.7489, 0.2343, 0.7813, 0.2343, 0.7478, 0.2467, 0.7155, 0.2467, 0.7166, 0.2343, 0.7489, 0.2343, 0.4494, 0.86, 0.4714, 0.86, 0.4714, 0.9161, 0.4494, 0.9161, 0.4274, 0.9161, 0.4055, 0.9161, 0.4055, 0.8881, 0.4055, 0.86, 0.4274, 0.86, 0.5719, 0.8614, 0.5511, 0.8611, 0.5511, 0.8611, 0.5719, 0.8614, 0.3196, 0.1625, 0.2895, 0.1625, 0.2895, 0.1092, 0.3196, 0.1092, 0.3497, 0.1092, 0.3798, 0.1092, 0.3798, 0.1625, 0.3497, 0.1625, 0.5304, 0.8608, 0.5107, 0.8605, 0.5107, 0.8605, 0.5304, 0.8608, 0.9633, 0.9183, 0.9573, 0.9139, 0.9575, 0.9131, 0.9637, 0.9176, 0.97, 0.9222, 0.9762, 0.9267, 0.9755, 0.9272, 0.9694, 0.9227, 0.9649, 0.9166, 0.9587, 0.9121, 0.9613, 0.9042, 0.9689, 0.9097, 0.9765, 0.9153, 0.9841, 0.9208, 0.9774, 0.9257, 0.9712, 0.9211, 0.3196, 0.1733, 0.2895, 0.1733, 0.2895, 0.1625, 0.3196, 0.1625, 0.3497, 0.1625, 0.3798, 0.1625, 0.3798, 0.1733, 0.3497, 0.1733, 0.4514, 0.9313, 0.4733, 0.9313, 0.4733, 0.9874, 0.4514, 0.9874, 0.4294, 0.9874, 0.4074, 0.9874, 0.4074, 0.9313, 0.4294, 0.9313, 0.4081, 0.09209, 0.376, 0.09209, 0.376, 0.06869, 0.4081, 0.06869, 0.4401, 0.06869, 0.4722, 0.06869, 0.4722, 0.09209, 0.4401, 0.09209, 0.5927, 0.8617, 0.5719, 0.8614, 0.5719, 0.8614, 0.5927, 0.8617, 0.886, 0.2467, 0.8507, 0.2467, 0.8515, 0.2343, 0.8867, 0.2343, 0.8507, 0.2467, 0.8154, 0.2467, 0.8164, 0.2343, 0.8515, 0.2343, 0.89, 0.2063, 0.8867, 0.2343, 0.8515, 0.2343, 0.8557, 0.2063, 0.8557, 0.2063, 0.8515, 0.2343, 0.8164, 0.2343, 0.8214, 0.2063, 0.3835, 0.86, 0.4055, 0.86, 0.4055, 0.8881, 0.4055, 0.9161, 0.3835, 0.9161, 0.3615, 0.9161, 0.3395, 0.9161, 0.3395, 0.86, 0.3615, 0.86, 0.6489, 0.861, 0.6302, 0.8612, 0.6302, 0.8612, 0.6489, 0.861, 0.7871, 0.1879, 0.8214, 0.1879, 0.8214, 0.194, 0.7871, 0.194, 0.8214, 0.1879, 0.8557, 0.1879, 0.8557, 0.194, 0.8214, 0.194, 0.411, 0.1625, 0.3798, 0.1625, 0.3798, 0.1092, 0.411, 0.1092, 0.4421, 0.1092, 0.4732, 0.1092, 0.4732, 0.1625, 0.4421, 0.1625, 0.3835, 0.86, 0.3615, 0.86, 0.3615, 0.86, 0.3835, 0.86, 0.5035, 0.06869, 0.4722, 0.06869, 0.4722, 0.01089, 0.5035, 0.01089, 0.5348, 0.01089, 0.5661, 0.01089, 0.5661, 0.06869, 0.5348, 0.06869, 0.9422, 0.9139, 0.9347, 0.9139, 0.9344, 0.9131, 0.9421, 0.9131, 0.9498, 0.9131, 0.9575, 0.9131, 0.9573, 0.9139, 0.9497, 0.9139, 0.3854, 0.9313, 0.4074, 0.9313, 0.4074, 0.9874, 0.3854, 0.9874, 0.3635, 0.9874, 0.3415, 0.9874, 0.3415, 0.9313, 0.3635, 0.9313, 0.6302, 0.8612, 0.6114, 0.8614, 0.6114, 0.8614, 0.6302, 0.8612, 0.411, 0.1733, 0.3798, 0.1733, 0.3798, 0.1625, 0.411, 0.1625, 0.4421, 0.1625, 0.4732, 0.1625, 0.4732, 0.1733, 0.4421, 0.1733, 0.1637, 0.86, 0.1417, 0.86, 0.1417, 0.86, 0.1637, 0.86, 0.3195, 0.9313, 0.3415, 0.9313, 0.3415, 0.9874, 0.3195, 0.9874, 0.2975, 0.9874, 0.2756, 0.9874, 0.2756, 0.9313, 0.2975, 0.9313, 0.4494, 0.86, 0.4274, 0.86, 0.4274, 0.86, 0.4494, 0.86, 0.9391, 0.2467, 0.9214, 0.2467, 0.9216, 0.2343, 0.9391, 0.2343, 0.9214, 0.2467, 0.9037, 0.2467, 0.9042, 0.2343, 0.9216, 0.2343, 0.89, 0.1879, 0.9065, 0.1879, 0.9065, 0.194, 0.89, 0.194, 0.9065, 0.1879, 0.923, 0.1879, 0.923, 0.194, 0.9065, 0.194, 0.4708, 0.2063, 0.4708, 0.2343, 0.9216, 0.2343, 0.9227, 0.2063, 0.9227, 0.2063, 0.9216, 0.2343, 0.9042, 0.2343, 0.9064, 0.2063, 0.3615, 0.86, 0.3395, 0.86, 0.3395, 0.86, 0.3615, 0.86, 0.6876, 0.09209, 0.6552, 0.09209, 0.6552, 0.06869, 0.6876, 0.06869, 0.72, 0.06869, 0.7524, 0.06869, 0.7524, 0.09209, 0.72, 0.09209, 0.9225, 0.9227, 0.9164, 0.9272, 0.9157, 0.9267, 0.922, 0.9222, 0.9282, 0.9176, 0.9344, 0.9131, 0.9347, 0.9139, 0.9286, 0.9183, 0.5035, 0.09209, 0.4722, 0.09209, 0.4722, 0.06869, 0.5035, 0.06869, 0.5348, 0.06869, 0.5661, 0.06869, 0.5661, 0.09209, 0.5348, 0.09209, 0.9232, 0.9211, 0.9169, 0.9257, 0.9102, 0.9208, 0.9178, 0.9153, 0.9255, 0.9097, 0.9331, 0.9042, 0.9356, 0.9121, 0.9294, 0.9166, 0.07581, 0.86, 0.05383, 0.86, 0.05383, 0.86, 0.07581, 0.86, 0.504, 0.1733, 0.4732, 0.1733, 0.4732, 0.1625, 0.504, 0.1625, 0.5349, 0.1625, 0.5658, 0.1625, 0.5658, 0.1733, 0.5349, 0.1733, 0.1417, 0.86, 0.1198, 0.86, 0.1198, 0.86, 0.1417, 0.86, 0.504, 0.1625, 0.4732, 0.1625, 0.4732, 0.1092, 0.504, 0.1092, 0.5349, 0.1092, 0.5658, 0.1092, 0.5658, 0.1625, 0.5349, 0.1625, 0.05383, 0.86, 0.03185, 0.86, 0.03185, 0.86, 0.05383, 0.86, 0.4081, 0.06869, 0.376, 0.06869, 0.376, 0.01089, 0.4081, 0.01089, 0.4401, 0.01089, 0.4722, 0.01089, 0.4722, 0.06869, 0.4401, 0.06869, 0.8522, 0.1625, 0.7543, 0.1625, 0.7543, 0.1092, 0.7835, 0.09209, 0.8145, 0.09209, 0.8456, 0.09209, 0.1445, 0.935, 0.1445, 0.9867, 0.1239, 0.9867, 0.1034, 0.9867, 0.08285, 0.9867, 0.08285, 0.9351, 0.9145, 0.9622, 0.9168, 0.9696, 0.9101, 0.9744, 0.9072, 0.9655, 0.9043, 0.9565, 0.9015, 0.9476, 0.9098, 0.9476, 0.9121, 0.9549, 0.9433, 0.9121, 0.9356, 0.9121, 0.9331, 0.9042, 0.9425, 0.9042, 0.9519, 0.9042, 0.9613, 0.9042, 0.9587, 0.9121, 0.951, 0.9121, 0.2951, 0.8641, 0.3173, 0.8641, 0.3395, 0.8641, 0.3395, 0.9114, 0.3173, 0.9114, 0.2951, 0.9114, 0.2729, 0.9114, 0.2729, 0.8641, 0.03185, 0.86, 0.009874, 0.86, 0.009874, 0.86, 0.03185, 0.86, 0.05383, 0.86, 0.07581, 0.86, 0.07581, 0.86, 0.05383, 0.86, 0.4274, 0.86, 0.4055, 0.86, 0.4055, 0.86, 0.4274, 0.86, 0.4494, 0.86, 0.4714, 0.86, 0.4714, 0.86, 0.4494, 0.86, 0.5511, 0.8611, 0.5304, 0.8608, 0.5304, 0.8608, 0.5511, 0.8611, 0.5719, 0.8614, 0.5927, 0.8617, 0.5927, 0.8617, 0.5719, 0.8614, 0.5304, 0.8608, 0.5107, 0.8605, 0.4911, 0.8603, 0.4714, 0.86, 0.4714, 0.86, 0.4911, 0.8603, 0.5107, 0.8605, 0.5304, 0.8608, 0.7323, 0.5142, 0.6905, 0.5142, 0.6905, 0.4893, 0.7323, 0.4893, 0.6489, 0.861, 0.6302, 0.8612, 0.6114, 0.8614, 0.5927, 0.8617, 0.5927, 0.8617, 0.6114, 0.8614, 0.6302, 0.8612, 0.6489, 0.861, 0.6989, 0.9831, 0.6769, 0.9831, 0.6769, 0.9831, 0.6989, 0.9831, 0.7208, 0.9831, 0.7428, 0.9831, 0.7428, 0.9831, 0.7208, 0.9831, 0.1417, 0.86, 0.1198, 0.86, 0.09778, 0.86, 0.07581, 0.86, 0.07581, 0.86, 0.09778, 0.86, 0.1198, 0.86, 0.1417, 0.86, 0.2736, 0.86, 0.2516, 0.86, 0.2296, 0.86, 0.2077, 0.86, 0.2077, 0.86, 0.2296, 0.86, 0.2516, 0.86, 0.2736, 0.86, 0.0, 0.0, 0.0, 0.0, 0.0, 0.0, 0.0, 0.0, 0.3615, 0.86, 0.3395, 0.86, 0.3395, 0.86, 0.3615, 0.86, 0.3835, 0.86, 0.4055, 0.86, 0.4055, 0.86, 0.3835, 0.86, 0.0, 0.0, 0.0, 0.0, 0.0, 0.0, 0.0, 0.0, 0.0, 0.0, 0.0, 0.0, 0.0, 0.0, 0.0, 0.0, 0.0, 0.0, 0.0, 0.0, 0.0, 0.0, 0.0, 0.0, 0.0, 0.0, 0.0, 0.0, 0.0, 0.0, 0.0, 0.0, 0.0, 0.0, 0.0, 0.0, 0.0, 0.0, 0.0, 0.0, 0.0, 0.0, 0.0, 0.0, 0.0, 0.0, 0.0, 0.0, 0.0, 0.0, 0.0, 0.0, 0.0, 0.0, 0.0, 0.0, 0.0, 0.0, 0.0, 0.0, 0.0, 0.0, 0.0, 0.0, 0.0, 0.0, 0.0, 0.0, 0.0, 0.0, 0.0, 0.0, 0.7955, 0.5535, 0.6821, 0.5532, 0.6761, 0.5715, 0.8015, 0.5718, 0.6624, 0.5522, 0.5564, 0.5522, 0.5509, 0.5693, 0.6679, 0.5693, 0.06605, 0.5657, 0.1439, 0.5657, 0.1491, 0.5508, 0.06542, 0.5508, 0.2303, 0.5657, 0.3042, 0.5657, 0.3165, 0.5508, 0.238, 0.5508, 0.1439, 0.5657, 0.1579, 0.5657, 0.1579, 0.5508, 0.1491, 0.5508, 0.3707, 0.5702, 0.5376, 0.5702, 0.5337, 0.5499, 0.375, 0.5499, 0.05792, 0.5657, 0.06605, 0.5657, 0.06542, 0.5508, 0.05752, 0.5508, 0.1579, 0.5657, 0.2303, 0.5657, 0.238, 0.5508, 0.1579, 0.5508, 0.3197, 0.5702, 0.3707, 0.5702, 0.375, 0.5499, 0.3231, 0.5499, 0.007727, 0.5657, 0.05792, 0.5657, 0.05752, 0.5508, 0.00686, 0.5508, 0.1502, 0.539, 0.0789, 0.539, 0.0789, 0.5142, 0.1502, 0.5142, 0.8187, 0.539, 0.7323, 0.539, 0.7323, 0.5142, 0.8187, 0.5142, 0.5665, 0.539, 0.4521, 0.539, 0.4521, 0.5142, 0.5665, 0.5142, 0.2387, 0.539, 0.1502, 0.539, 0.1502, 0.5142, 0.2387, 0.5169, 0.9398, 0.539, 0.8187, 0.539, 0.8187, 0.5142, 0.9398, 0.5142, 0.6905, 0.539, 0.5665, 0.539, 0.5665, 0.5142, 0.6905, 0.5142, 0.347, 0.539, 0.2387, 0.539, 0.2387, 0.5169, 0.347, 0.5182, 0.0789, 0.539, 0.00592, 0.539, 0.00592, 0.5142, 0.0789, 0.5142, 0.7323, 0.539, 0.6905, 0.539, 0.6905, 0.5142, 0.7323, 0.5142, 0.4521, 0.539, 0.347, 0.539, 0.347, 0.5182, 0.4521, 0.5142, 0.4521, 0.4893, 0.347, 0.4919, 0.347, 0.4671, 0.4521, 0.4658, 0.4521, 0.5142, 0.347, 0.5182, 0.347, 0.4919, 0.4521, 0.4893, 0.1502, 0.5142, 0.0789, 0.5142, 0.0789, 0.4893, 0.1502, 0.4893, 0.8187, 0.5142, 0.7323, 0.5142, 0.7323, 0.4893, 0.8187, 0.4893, 0.5665, 0.5142, 0.4521, 0.5142, 0.4521, 0.4893, 0.5665, 0.4893, 0.2387, 0.5169, 0.1502, 0.5142, 0.1502, 0.4893, 0.2387, 0.4893, 0.9398, 0.5142, 0.8187, 0.5142, 0.8187, 0.4893, 0.9398, 0.4893, 0.6905, 0.5142, 0.5665, 0.5142, 0.5665, 0.4893, 0.6905, 0.4893, 0.347, 0.5182, 0.2387, 0.5169, 0.2387, 0.4893, 0.347, 0.4919, 0.0789, 0.5142, 0.00592, 0.5142, 0.00592, 0.4893, 0.0789, 0.4893, 0.8187, 0.4671, 0.7323, 0.4671, 0.7323, 0.4376, 0.8187, 0.4376, 0.1502, 0.4893, 0.0789, 0.4893, 0.0789, 0.4671, 0.1502, 0.4671, 0.8187, 0.4893, 0.7323, 0.4893, 0.7323, 0.4671, 0.8187, 0.4671, 0.5665, 0.4893, 0.4521, 0.4893, 0.4521, 0.4658, 0.5665, 0.4671, 0.2387, 0.4893, 0.1502, 0.4893, 0.1502, 0.4671, 0.2387, 0.4671, 0.9398, 0.4893, 0.8187, 0.4893, 0.8187, 0.4671, 0.9398, 0.4671, 0.6905, 0.4893, 0.5665, 0.4893, 0.5665, 0.4671, 0.6905, 0.4671, 0.347, 0.4919, 0.2387, 0.4893, 0.2387, 0.4671, 0.347, 0.4671, 0.0789, 0.4893, 0.00592, 0.4893, 0.00592, 0.4671, 0.0789, 0.4671, 0.7323, 0.4893, 0.6905, 0.4893, 0.6905, 0.4671, 0.7323, 0.4671, 0.8414, 0.8527, 0.8251, 0.8025, 0.8414, 0.7524, 0.8841, 0.7213, 0.9369, 0.7213, 0.9796, 0.7524, 0.9959, 0.8025, 0.9796, 0.8527, 0.9369, 0.8838, 0.8841, 0.8838, 0.1502, 0.4094, 0.0789, 0.4094, 0.0789, 0.3807, 0.1502, 0.3807, 0.7323, 0.4671, 0.6905, 0.4671, 0.6905, 0.4376, 0.7323, 0.4376, 0.0789, 0.2816, 0.1502, 0.2816, 0.1502, 0.324, 0.0789, 0.324, 0.6905, 0.4671, 0.5665, 0.4671, 0.5665, 0.4376, 0.6905, 0.4376, 0.0789, 0.4094, 0.00592, 0.4094, 0.00592, 0.3807, 0.0789, 0.3807, 0.347, 0.4671, 0.2387, 0.4671, 0.2387, 0.4376, 0.347, 0.4376, 0.5665, 0.4671, 0.4521, 0.4658, 0.4521, 0.4376, 0.5665, 0.4376, 0.00592, 0.2816, 0.0789, 0.2816, 0.0789, 0.324, 0.00592, 0.324, 0.2387, 0.4671, 0.1502, 0.4671, 0.1502, 0.4376, 0.2387, 0.4376, 0.8187, 0.4376, 0.7323, 0.4376, 0.7323, 0.4094, 0.8187, 0.4094, 0.5665, 0.4376, 0.4521, 0.4376, 0.4521, 0.4094, 0.5665, 0.4094, 0.2387, 0.4376, 0.1502, 0.4376, 0.1502, 0.4094, 0.2387, 0.4094, 0.9398, 0.4376, 0.8187, 0.4376, 0.8187, 0.4094, 0.9398, 0.4094, 0.6905, 0.4376, 0.5665, 0.4376, 0.5665, 0.4094, 0.6905, 0.4094, 0.347, 0.4376, 0.2387, 0.4376, 0.2387, 0.4094, 0.347, 0.4094, 0.0789, 0.4408, 0.00592, 0.4376, 0.00592, 0.4094, 0.0789, 0.4094, 0.7323, 0.4376, 0.6905, 0.4376, 0.6905, 0.4094, 0.7323, 0.4094, 0.4521, 0.4376, 0.347, 0.4376, 0.347, 0.4094, 0.4521, 0.4094, 0.1502, 0.4376, 0.0789, 0.4408, 0.0789, 0.4094, 0.1502, 0.4094, 0.9398, 0.4094, 0.8187, 0.4094, 0.8187, 0.3807, 0.9398, 0.3807, 0.9398, 0.4671, 0.8187, 0.4671, 0.8187, 0.4376, 0.9398, 0.4376, 0.8187, 0.2816, 0.9398, 0.2816, 0.9398, 0.324, 0.8187, 0.324, 0.8187, 0.4094, 0.7323, 0.4094, 0.7323, 0.3807, 0.8187, 0.3807, 0.0789, 0.4671, 0.00592, 0.4671, 0.00592, 0.4376, 0.0789, 0.4408, 0.7323, 0.2816, 0.8187, 0.2816, 0.8187, 0.324, 0.7323, 0.324, 0.7323, 0.4094, 0.6905, 0.4094, 0.6905, 0.3807, 0.7323, 0.3807, 0.1502, 0.4671, 0.0789, 0.4671, 0.0789, 0.4408, 0.1502, 0.4376, 0.6905, 0.2816, 0.7323, 0.2816, 0.7323, 0.324, 0.6905, 0.324, 0.4521, 0.4658, 0.347, 0.4671, 0.347, 0.4376, 0.4521, 0.4376, 0.8187, 0.3807, 0.7323, 0.3807, 0.7543, 0.3649, 0.8057, 0.363, 0.8187, 0.324, 0.9398, 0.324, 0.9398, 0.3807, 0.8187, 0.3807, 0.1502, 0.3807, 0.1502, 0.324, 0.1776, 0.353, 0.177, 0.3657, 0.6905, 0.324, 0.7323, 0.324, 0.7323, 0.3807, 0.6905, 0.3807, 0.0789, 0.324, 0.1502, 0.324, 0.1502, 0.3807, 0.0789, 0.3807, 0.9398, 0.3807, 0.9398, 0.324, 0.957, 0.3319, 0.9729, 0.3755, 0.5665, 0.324, 0.6905, 0.324, 0.6566, 0.3483, 0.6141, 0.3529, 0.4521, 0.324, 0.5665, 0.324, 0.5665, 0.3807, 0.4521, 0.3807, 0.2387, 0.324, 0.347, 0.324, 0.347, 0.3807, 0.2387, 0.3807, 0.0789, 0.324, 0.0789, 0.3807, 0.0613, 0.3653, 0.06359, 0.3511, 0.347, 0.2816, 0.4521, 0.2816, 0.4521, 0.324, 0.347, 0.324, 0.4521, 0.4094, 0.347, 0.4094, 0.347, 0.3807, 0.4521, 0.3807, 0.1502, 0.2816, 0.2387, 0.2816, 0.2387, 0.324, 0.1502, 0.324, 0.2387, 0.4094, 0.1502, 0.4094, 0.1502, 0.3807, 0.2387, 0.3807, 0.4521, 0.2816, 0.5665, 0.2816, 0.5665, 0.324, 0.4521, 0.324, 0.5665, 0.4094, 0.4521, 0.4094, 0.4521, 0.3807, 0.5665, 0.3807, 0.2387, 0.2816, 0.347, 0.2816, 0.347, 0.324, 0.2387, 0.324, 0.347, 0.4094, 0.2387, 0.4094, 0.2387, 0.3807, 0.347, 0.3807, 0.5665, 0.2816, 0.6905, 0.2816, 0.6905, 0.324, 0.5665, 0.324, 0.6905, 0.4094, 0.5665, 0.4094, 0.5665, 0.3807, 0.6905, 0.3807, 0.00592, 0.3326, 0.06359, 0.3511, 0.0613, 0.3653, 0.00592, 0.3577, 0.7548, 0.3437, 0.8022, 0.341, 0.8057, 0.363, 0.7543, 0.3649, 0.3706, 0.3443, 0.4197, 0.3338, 0.4183, 0.3699, 0.3909, 0.3691, 0.1776, 0.353, 0.2043, 0.3511, 0.2074, 0.3616, 0.177, 0.3657, 0.6141, 0.3529, 0.6566, 0.3483, 0.6611, 0.3685, 0.6125, 0.3704, 0.8187, 0.324, 0.8187, 0.3807, 0.8057, 0.363, 0.8022, 0.341, 0.4521, 0.324, 0.4521, 0.3807, 0.4183, 0.3699, 0.4197, 0.3338, 0.7323, 0.324, 0.8187, 0.324, 0.8022, 0.341, 0.7548, 0.3437, 0.6905, 0.324, 0.6905, 0.3807, 0.6611, 0.3685, 0.6566, 0.3483, 0.347, 0.3807, 0.347, 0.324, 0.3706, 0.3443, 0.3909, 0.3691, 0.0789, 0.3807, 0.00592, 0.3807, 0.00592, 0.3577, 0.0613, 0.3653, 0.7323, 0.3807, 0.7323, 0.324, 0.7548, 0.3437, 0.7543, 0.3649, 0.2387, 0.324, 0.2387, 0.3807, 0.2074, 0.3616, 0.2043, 0.3511, 0.00592, 0.324, 0.0789, 0.324, 0.06359, 0.3511, 0.00592, 0.3326, 0.4521, 0.3807, 0.347, 0.3807, 0.3909, 0.3691, 0.4183, 0.3699, 0.5665, 0.3807, 0.5665, 0.324, 0.6141, 0.3529, 0.6125, 0.3704, 0.2387, 0.3807, 0.1502, 0.3807, 0.177, 0.3657, 0.2074, 0.3616, 0.347, 0.324, 0.4521, 0.324, 0.4197, 0.3338, 0.3706, 0.3443, 0.1502, 0.324, 0.2387, 0.324, 0.2043, 0.3511, 0.1776, 0.353, 0.6905, 0.3807, 0.5665, 0.3807, 0.6125, 0.3704, 0.6611, 0.3685, 0.9176, 0.98, 0.9252, 0.9856, 0.9252, 0.9856, 0.9176, 0.98, 0.9252, 0.9856, 0.9328, 0.9911, 0.9328, 0.9911, 0.9252, 0.9856, 0.9101, 0.9744, 0.9176, 0.98, 0.9176, 0.98, 0.9101, 0.9744, 0.9176, 0.98, 0.9252, 0.9856, 0.9252, 0.9856, 0.9176, 0.98, 0.9252, 0.9856, 0.9328, 0.9911, 0.9328, 0.9911, 0.9252, 0.9856, 0.9101, 0.9744, 0.9176, 0.98, 0.9176, 0.98, 0.9101, 0.9744, 0.9176, 0.98, 0.9252, 0.9856, 0.9252, 0.9856, 0.9176, 0.98, 0.9252, 0.9856, 0.9328, 0.9911, 0.9328, 0.9911, 0.9252, 0.9856, 0.9101, 0.9744, 0.9176, 0.98, 0.9176, 0.98, 0.9101, 0.9744])
me_cylinder_001.materials.append(mat_stone)
me_cylinder_001.materials.append(mat_material_001)
me_cylinder_001.materials.append(mat_putz)
me_cylinder_001.materials.append(mat_holz)
me_cylinder_001.use_remesh_preserve_volume = False
me_cylinder_001.use_remesh_preserve_attributes = False
me_cylinder_001.use_mirror_vertex_groups = False
me_cylinder_001.update()

# ---- objects
ob_cylinder = bpy.data.objects.new('Cylinder', me_cylinder_001)
ob_lamp = bpy.data.objects.new('Lamp', light_lamp)
ob_camera = bpy.data.objects.new('Camera', cam_camera)

# ---- transforms, parenting, visibility, modifiers, constraints
ob_cylinder.location = (0.0, 0.0, 2.888)
ob_cylinder.scale = (1.533, 1.533, 2.878)
ob_cylinder.lineart.crease_threshold = 0.0
ob_lamp.location = (4.076, 1.005, 5.904)
ob_lamp.rotation_euler = (0.6503, 0.05522, 1.866)
ob_lamp.lock_rotations_4d = False
ob_lamp.empty_display_type = 'ARROWS'
ob_lamp.color = (0.0, 0.0, 0.0, 0.0)
ob_lamp.lineart.crease_threshold = 0.0
ob_camera.location = (7.481, -6.508, 5.344)
ob_camera.rotation_euler = (1.109, 0.0, 0.8149)
ob_camera.lock_rotations_4d = False
ob_camera.empty_display_type = 'ARROWS'
ob_camera.color = (0.0, 0.0, 0.0, 0.0)
ob_camera.display_type = 'WIRE'
ob_camera.lineart.crease_threshold = 0.0

# ---- collection membership
col_collection_1.objects.link(ob_cylinder)
col_collection_1.objects.link(ob_lamp)
col_collection_1.objects.link(ob_camera)

# ---- scene / render settings (as saved in the file)
scene.camera = ob_camera
scene.frame_start = 1; scene.frame_end = 250; scene.frame_set(0)
scene.render.engine = 'BLENDER_EEVEE_NEXT'
scene.render.resolution_percentage = 50
scene.render.dither_intensity = 0.0
scene.cycles.use_denoising = False
scene.cycles.samples = 128
scene.cycles.sampling_pattern = 'TABULATED_SOBOL'
scene.cycles.light_sampling_threshold = 0.0
scene.cycles.use_adaptive_sampling = False
scene.cycles.use_light_tree = False
scene.cycles.blur_glossy = 0.0
scene.cycles.sample_clamp_indirect = 0.0
scene.view_settings.view_transform = 'Standard'
bpy.context.view_layer.update()
